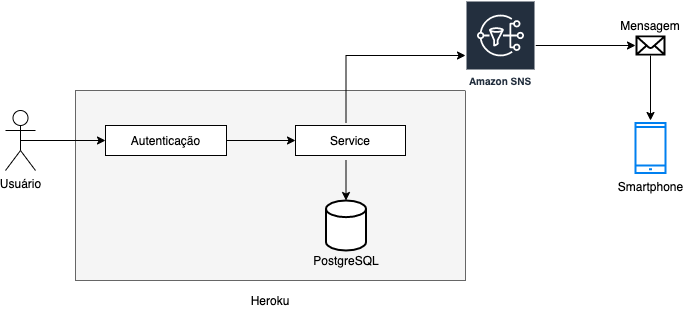

The diagram above was exported from draw.io. Its source (the exported page's mxGraphModel, read from the mxfile embedded in the PNG):
<mxGraphModel dx="1240" dy="628" grid="1" gridSize="10" guides="1" tooltips="1" connect="1" arrows="1" fold="1" page="1" pageScale="1" pageWidth="827" pageHeight="1169" math="0" shadow="0">
  <root>
    <mxCell id="0" />
    <mxCell id="1" parent="0" />
    <mxCell id="VSpUDk3B2czNCU1t6bkE-28" value="" style="rounded=0;whiteSpace=wrap;html=1;fillColor=#f5f5f5;strokeColor=#666666;fontColor=#333333;" vertex="1" parent="1">
      <mxGeometry x="120" y="230" width="390" height="190" as="geometry" />
    </mxCell>
    <mxCell id="VSpUDk3B2czNCU1t6bkE-8" style="edgeStyle=orthogonalEdgeStyle;rounded=0;orthogonalLoop=1;jettySize=auto;html=1;exitX=0.5;exitY=0.5;exitDx=0;exitDy=0;exitPerimeter=0;entryX=0;entryY=0.5;entryDx=0;entryDy=0;" edge="1" parent="1" source="vinEoWMlsD9SLTx6ujWm-2" target="vinEoWMlsD9SLTx6ujWm-6">
      <mxGeometry relative="1" as="geometry" />
    </mxCell>
    <mxCell id="vinEoWMlsD9SLTx6ujWm-2" value="Usuário" style="shape=umlActor;verticalLabelPosition=bottom;labelBackgroundColor=#ffffff;verticalAlign=top;html=1;outlineConnect=0;" parent="1" vertex="1">
      <mxGeometry x="50" y="250" width="30" height="60" as="geometry" />
    </mxCell>
    <mxCell id="VSpUDk3B2czNCU1t6bkE-24" value="" style="edgeStyle=orthogonalEdgeStyle;rounded=0;orthogonalLoop=1;jettySize=auto;html=1;" edge="1" parent="1" source="vinEoWMlsD9SLTx6ujWm-6" target="VSpUDk3B2czNCU1t6bkE-22">
      <mxGeometry relative="1" as="geometry" />
    </mxCell>
    <mxCell id="vinEoWMlsD9SLTx6ujWm-6" value="Autenticação" style="rounded=0;whiteSpace=wrap;html=1;" parent="1" vertex="1">
      <mxGeometry x="150" y="265" width="121" height="30" as="geometry" />
    </mxCell>
    <mxCell id="VSpUDk3B2czNCU1t6bkE-13" style="edgeStyle=orthogonalEdgeStyle;rounded=0;orthogonalLoop=1;jettySize=auto;html=1;entryX=0.5;entryY=0;entryDx=0;entryDy=0;entryPerimeter=0;" edge="1" parent="1" target="VSpUDk3B2czNCU1t6bkE-12">
      <mxGeometry relative="1" as="geometry">
        <mxPoint x="390.5" y="300" as="sourcePoint" />
      </mxGeometry>
    </mxCell>
    <mxCell id="VSpUDk3B2czNCU1t6bkE-15" style="edgeStyle=orthogonalEdgeStyle;rounded=0;orthogonalLoop=1;jettySize=auto;html=1;" edge="1" parent="1" target="VSpUDk3B2czNCU1t6bkE-11">
      <mxGeometry relative="1" as="geometry">
        <mxPoint x="390.5" y="262.5" as="sourcePoint" />
        <Array as="points">
          <mxPoint x="391" y="195" />
        </Array>
      </mxGeometry>
    </mxCell>
    <mxCell id="VSpUDk3B2czNCU1t6bkE-19" style="edgeStyle=orthogonalEdgeStyle;rounded=0;orthogonalLoop=1;jettySize=auto;html=1;entryX=0;entryY=0.5;entryDx=0;entryDy=0;entryPerimeter=0;" edge="1" parent="1" source="VSpUDk3B2czNCU1t6bkE-11" target="VSpUDk3B2czNCU1t6bkE-17">
      <mxGeometry relative="1" as="geometry">
        <mxPoint x="670" y="195" as="targetPoint" />
      </mxGeometry>
    </mxCell>
    <mxCell id="VSpUDk3B2czNCU1t6bkE-11" value="Amazon SNS" style="outlineConnect=0;fontColor=#232F3E;gradientColor=none;strokeColor=#ffffff;fillColor=#232F3E;dashed=0;verticalLabelPosition=middle;verticalAlign=bottom;align=center;html=1;whiteSpace=wrap;fontSize=10;fontStyle=1;spacing=3;shape=mxgraph.aws4.productIcon;prIcon=mxgraph.aws4.sns;" vertex="1" parent="1">
      <mxGeometry x="510" y="140" width="70" height="90" as="geometry" />
    </mxCell>
    <mxCell id="VSpUDk3B2czNCU1t6bkE-12" value="" style="strokeWidth=2;html=1;shape=mxgraph.flowchart.database;whiteSpace=wrap;" vertex="1" parent="1">
      <mxGeometry x="370.5" y="340" width="40" height="50" as="geometry" />
    </mxCell>
    <mxCell id="VSpUDk3B2czNCU1t6bkE-14" value="PostgreSQL" style="text;html=1;strokeColor=none;fillColor=none;align=center;verticalAlign=middle;whiteSpace=wrap;rounded=0;" vertex="1" parent="1">
      <mxGeometry x="370.5" y="390" width="40" height="20" as="geometry" />
    </mxCell>
    <mxCell id="VSpUDk3B2czNCU1t6bkE-16" value="Smartphone" style="html=1;verticalLabelPosition=bottom;align=center;labelBackgroundColor=#ffffff;verticalAlign=top;strokeWidth=2;strokeColor=#0080F0;shadow=0;dashed=0;shape=mxgraph.ios7.icons.smartphone;" vertex="1" parent="1">
      <mxGeometry x="680" y="262.5" width="30" height="50" as="geometry" />
    </mxCell>
    <mxCell id="VSpUDk3B2czNCU1t6bkE-20" style="edgeStyle=orthogonalEdgeStyle;rounded=0;orthogonalLoop=1;jettySize=auto;html=1;" edge="1" parent="1" source="VSpUDk3B2czNCU1t6bkE-17">
      <mxGeometry relative="1" as="geometry">
        <mxPoint x="695" y="260" as="targetPoint" />
      </mxGeometry>
    </mxCell>
    <mxCell id="VSpUDk3B2czNCU1t6bkE-17" value="" style="shape=mxgraph.signs.tech.mail;html=1;fillColor=#000000;strokeColor=none;verticalLabelPosition=bottom;verticalAlign=top;align=center;" vertex="1" parent="1">
      <mxGeometry x="680" y="175" width="30" height="20" as="geometry" />
    </mxCell>
    <mxCell id="VSpUDk3B2czNCU1t6bkE-21" value="Mensagem" style="text;html=1;strokeColor=none;fillColor=none;align=center;verticalAlign=middle;whiteSpace=wrap;rounded=0;" vertex="1" parent="1">
      <mxGeometry x="675" y="155" width="40" height="20" as="geometry" />
    </mxCell>
    <mxCell id="VSpUDk3B2czNCU1t6bkE-22" value="Service" style="rounded=0;whiteSpace=wrap;html=1;" vertex="1" parent="1">
      <mxGeometry x="340" y="265" width="110" height="30" as="geometry" />
    </mxCell>
    <mxCell id="VSpUDk3B2czNCU1t6bkE-29" value="Heroku" style="text;html=1;strokeColor=none;fillColor=none;align=center;verticalAlign=middle;whiteSpace=wrap;rounded=0;" vertex="1" parent="1">
      <mxGeometry x="295" y="430" width="40" height="20" as="geometry" />
    </mxCell>
  </root>
</mxGraphModel>